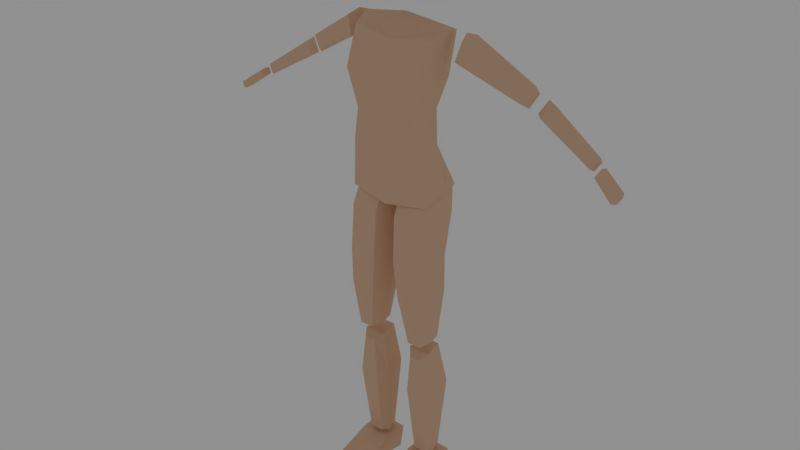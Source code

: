 # Source: human01.blend  (saved by Blender 2.79.0; exported with 4.5.12 LTS)
import bpy
from mathutils import Matrix  # noqa: F401  (used for matrix-valued properties, if any)

bpy.ops.wm.read_factory_settings(use_empty=True)
scene = bpy.context.scene
scene.name = 'Scene'

# ---- collections
col_collection_1 = bpy.data.collections.new('Collection 1'); scene.collection.children.link(col_collection_1)

# ---- materials (node trees are filled in below, after node groups)
mat_skin = bpy.data.materials.new('skin')
mat_skin.alpha_threshold = 0.0
mat_skin.roughness = 0.5

# ---- material node trees
mat_skin.use_nodes = True; mat_skin.node_tree.nodes.clear()
_N = mat_skin.node_tree.nodes; _L = mat_skin.node_tree.links
n0 = _N.new('ShaderNodeOutputMaterial'); n0.name = 'Material Output'; n0.location = (300, 300)
n1 = _N.new('ShaderNodeBsdfDiffuse'); n1.name = 'Diffuse BSDF'; n1.location = (10, 300)
n1.inputs[0].default_value = (0.8, 0.5358, 0.3583, 1.0)
_L.new(n1.outputs[0], n0.inputs[0])
n0.is_active_output = True

# ---- world
world_world = bpy.data.worlds.new('World'); scene.world = world_world
world_world.use_nodes = True; world_world.node_tree.nodes.clear()
_N = world_world.node_tree.nodes; _L = world_world.node_tree.links
n0 = _N.new('ShaderNodeOutputWorld'); n0.name = 'World Output'; n0.location = (300, 300)
n1 = _N.new('ShaderNodeBackground'); n1.name = 'Background'; n1.location = (10, 300)
n1.inputs[0].default_value = (0.281, 0.281, 0.281, 1.0)
_L.new(n1.outputs[0], n0.inputs[0])
n0.is_active_output = True
world_world.color = (0.05088, 0.05088, 0.05088)
world_world.use_sun_shadow = False
world_world.sun_shadow_jitter_overblur = 0.0
world_world.cycles.sampling_method = 'MANUAL'

# ---- meshes
me_plane = bpy.data.meshes.new('Plane')
me_plane.from_pydata([(0.1124, 0.109, 1.599), (0.09482, -0.1024, 1.366), (0.1388, -0.05673, 1.608), (0.09484, 0.0394, 1.365), (0.0, -0.1148, 1.33), (0.0, 0.03477, 1.328), (0.0, -0.06651, 1.592), (0.0, 0.07689, 1.605), (0.1162, -0.03384, 1.368), (0.1642, 0.02154, 1.628), (0.0, -0.03991, 1.302), (0.0, 0.01047, 1.656), (0.1065, 0.03041, 1.254), (0.1422, -0.07132, 1.085), (0.1205, -0.08976, 1.26), (0.1428, 0.07495, 1.119), (0.0, -0.09067, 1.067), (0.0, 0.07983, 1.091), (0.0, -0.1108, 1.248), (0.0, 0.05307, 1.253), (0.155, 0.02177, 1.114), (0.1314, -0.0189, 1.275), (0.0, 0.007759, 1.044), (0.0, -0.03433, 1.299), (0.125, 0.0893, 1.124), (0.1251, -0.0716, 0.5777), (0.1243, -0.04896, 1.132), (0.1251, 0.02263, 0.5794), (0.1374, -0.02652, 0.5791), (0.1441, 0.02353, 1.157), (0.06582, -0.02606, 0.5791), (0.07817, 0.0231, 0.5794), (0.01316, 0.02412, 1.158), (0.0345, 0.08991, 1.124), (0.07817, -0.07113, 0.5777), (0.03446, -0.04838, 1.132), (0.1154, -0.06079, 0.5162), (0.1154, 0.04185, 0.535), (0.134, -0.03567, 0.538), (0.05696, -0.03516, 0.5385), (0.07816, 0.04212, 0.5353), (0.07816, -0.06043, 0.5162), (0.1334, -0.001692, 0.1187), (0.1211, 0.04102, 0.1241), (0.1211, -0.03003, 0.1263), (0.06185, -0.001228, 0.1187), (0.07419, 0.04149, 0.1241), (0.07419, -0.02956, 0.1263), (0.133, 0.06938, 0.3805), (0.06751, 0.06997, 0.3805), (0.05027, -0.01343, 0.384), (0.1503, -0.01401, 0.384), (0.06751, -0.0621, 0.3823), (0.133, -0.06268, 0.3822), (0.04284, 0.04546, 1.746), (0.0427, -0.07997, 1.746), (0.0, -0.07947, 1.746), (0.0, 0.04533, 1.746), (0.05388, -0.01639, 1.737), (0.0, -0.01675, 1.723), (0.04326, 0.03991, 1.943), (0.0, 0.03987, 1.942), (0.0, -0.07664, 1.942), (0.04317, -0.07697, 1.942), (0.05226, -0.01857, 1.953), (0.0, -0.01849, 1.967), (0.0978, -0.01801, 1.844), (0.06592, -0.1124, 1.842), (0.06612, 0.07648, 1.843), (0.0, 0.08745, 1.842), (0.0, -0.123, 1.841), (0.2083, 0.07991, 1.608), (0.198, -0.01454, 1.547), (0.216, -0.005816, 1.608), (0.1901, 0.07026, 1.546), (0.1859, 0.02255, 1.554), (0.2036, 0.03331, 1.624), (0.4036, 0.06914, 1.432), (0.3834, 0.08972, 1.455), (0.4335, 0.07589, 1.482), (0.4068, 0.0953, 1.493), (0.3857, 0.03926, 1.454), (0.409, 0.04443, 1.492), (0.4283, 0.08082, 1.421), (0.4481, 0.09742, 1.414), (0.4569, 0.0898, 1.467), (0.4693, 0.1043, 1.448), (0.4483, 0.06102, 1.415), (0.4694, 0.0675, 1.449), (0.6317, 0.06373, 1.305), (0.6225, 0.08096, 1.313), (0.651, 0.0701, 1.336), (0.6382, 0.08636, 1.338), (0.6226, 0.0519, 1.313), (0.6383, 0.05685, 1.338), (0.1332, 0.04473, 0.8767), (0.1376, 0.03977, 0.7498), (0.1376, -0.0941, 0.7471), (0.1332, -0.1015, 0.875), (0.1602, -0.03017, 0.7542), (0.1578, -0.0341, 0.8869), (0.04002, 0.04546, 0.8767), (0.05184, 0.04043, 0.7499), (0.05184, -0.09344, 0.7472), (0.04002, -0.1008, 0.875), (0.02926, -0.02951, 0.7542), (0.01549, -0.03341, 0.8869), (0.6464, 0.05218, 1.304), (0.6514, 0.0721, 1.302), (0.6591, 0.05664, 1.324), (0.6615, 0.07568, 1.319), (0.6516, 0.0303, 1.303), (0.6616, 0.03373, 1.319), (0.727, 0.03119, 1.244), (0.7206, 0.0578, 1.251), (0.7411, 0.03569, 1.267), (0.7316, 0.06132, 1.269), (0.7208, 0.008823, 1.251), (0.7319, 0.01235, 1.269), (0.1291, -0.09316, 1.031), (0.1582, -0.001536, 1.039), (0.03726, -0.09252, 1.031), (0.00813, -0.0008491, 1.039), (0.1291, 0.08203, 1.023), (0.03726, 0.08267, 1.023), (0.1551, -0.02908, 0.107), (0.1365, -0.03067, 0.01964), (0.04739, -0.02879, 0.106), (0.06596, -0.03038, 0.01865), (0.1552, -0.2141, 0.04809), (0.1366, -0.2002, 0.006819), (0.0475, -0.2141, 0.04762), (0.06606, -0.2002, 0.006356), (0.1549, 0.05734, 0.1073), (0.1364, 0.06469, 0.006503), (0.04728, 0.05763, 0.1063), (0.06584, 0.06498, 0.005506), (0.0, 0.05583, 1.466), (0.1123, 0.07421, 1.464), (0.1238, -0.116, 1.49), (0.0, -0.1228, 1.489), (0.1418, -0.006153, 1.483)], [], [(5, 19, 23, 10), (11, 9, 0, 7), (138, 137, 7, 0), (140, 139, 2, 6), (141, 138, 0, 9), (139, 141, 9, 2), (6, 2, 9, 11), (3, 12, 19, 5), (22, 17, 15, 20), (8, 21, 12, 3), (15, 17, 19, 12), (16, 13, 14, 18), (20, 15, 12, 21), (13, 20, 21, 14), (1, 14, 21, 8), (16, 22, 20, 13), (120, 123, 24, 29), (119, 120, 29, 26), (122, 32, 33, 124), (121, 35, 32, 122), (25, 34, 30, 28), (123, 124, 33, 24), (28, 30, 31, 27), (29, 32, 35, 26), (97, 103, 34, 25), (24, 33, 32, 29), (36, 38, 39, 41), (38, 37, 40, 39), (44, 47, 45, 42), (42, 45, 46, 43), (49, 48, 43, 46), (50, 49, 46, 45), (48, 51, 42, 43), (53, 52, 47, 44), (52, 50, 45, 47), (51, 53, 44, 42), (38, 36, 53, 51), (41, 39, 50, 52), (36, 41, 52, 53), (37, 38, 51, 48), (39, 40, 49, 50), (40, 37, 48, 49), (59, 57, 54, 58), (56, 59, 58, 55), (65, 64, 60, 61), (62, 63, 64, 65), (67, 66, 64, 63), (66, 68, 60, 64), (68, 69, 61, 60), (70, 67, 63, 62), (56, 55, 67, 70), (54, 57, 69, 68), (58, 54, 68, 66), (55, 58, 66, 67), (75, 76, 71, 74), (72, 73, 76, 75), (77, 78, 80, 79), (81, 77, 79, 82), (75, 74, 78, 77), (76, 73, 82, 79), (73, 72, 81, 82), (71, 76, 79, 80), (72, 75, 77, 81), (74, 71, 80, 78), (83, 85, 86, 84), (87, 88, 85, 83), (89, 90, 92, 91), (93, 89, 91, 94), (84, 86, 92, 90), (83, 84, 90, 89), (85, 88, 94, 91), (88, 87, 93, 94), (86, 85, 91, 92), (87, 83, 89, 93), (119, 121, 104, 98), (98, 104, 103, 97), (27, 31, 102, 96), (96, 102, 101, 95), (34, 103, 105, 30), (103, 104, 106, 105), (30, 105, 102, 31), (105, 106, 101, 102), (25, 28, 99, 97), (97, 99, 100, 98), (28, 27, 96, 99), (99, 96, 95, 100), (107, 109, 110, 108), (111, 112, 109, 107), (113, 114, 116, 115), (117, 113, 115, 118), (109, 112, 118, 115), (112, 111, 117, 118), (110, 109, 115, 116), (111, 107, 113, 117), (108, 110, 116, 114), (107, 108, 114, 113), (26, 35, 121, 119), (95, 101, 124, 123), (104, 121, 122, 106), (106, 122, 124, 101), (98, 100, 120, 119), (100, 95, 123, 120), (127, 125, 133, 135), (129, 131, 132, 130), (125, 127, 131, 129), (126, 125, 129, 130), (128, 126, 130, 132), (127, 128, 132, 131), (133, 134, 136, 135), (125, 126, 134, 133), (126, 128, 136, 134), (128, 127, 135, 136), (1, 8, 141, 139), (8, 3, 138, 141), (4, 1, 139, 140), (3, 5, 137, 138), (10, 23, 18, 4), (4, 18, 14, 1)])
me_plane.materials.append(mat_skin)
me_plane.use_remesh_preserve_volume = False
me_plane.use_remesh_preserve_attributes = False
me_plane.use_mirror_vertex_groups = False
me_plane.update()
arm_metarig = bpy.data.armatures.new('metarig')  # bones are not reproduced

# ---- objects
ob_metarig = bpy.data.objects.new('metarig', arm_metarig)
ob_plane = bpy.data.objects.new('Plane', me_plane)

# ---- transforms, parenting, visibility, modifiers, constraints
ob_metarig.location = (0.0, 0.0, 0.0)
ob_metarig.show_in_front = True
ob_metarig.lineart.crease_threshold = 0.0
ob_plane.parent = ob_metarig
ob_plane.location = (0.0, 0.0, 0.0)
ob_plane.hide_select = True
ob_plane.lineart.crease_threshold = 0.0
_vg = ob_plane.vertex_groups.new(name='spine')
for _i, _w in zip([4, 12, 13, 14, 15, 16, 17, 18, 19, 20, 21, 22, 24, 26, 29, 32, 33, 35, 101, 122, 123, 124], [0.01678, 0.08021, 0.5155, 0.09149, 0.5209, 0.7757, 0.9268, 0.1447, 0.03297, 0.4947, 0.06547, 0.9241, 0.3047, 0.1093, 0.2377, 0.8144, 0.58, 0.2723, 0.01842, 0.1584, 0.1056, 0.6353]): _vg.add([_i], _w, 'REPLACE')
_vg = ob_plane.vertex_groups.new(name='spine.001')
for _i, _w in zip([1, 3, 4, 5, 8, 10, 12, 13, 14, 15, 16, 17, 18, 19, 20, 21, 22, 23, 139, 140, 141], [0.1469, 0.108, 0.1711, 0.07592, 0.1519, 0.1227, 0.7797, 0.3841, 0.7002, 0.3952, 0.1717, 0.06413, 0.6342, 0.8827, 0.411, 0.7191, 0.06067, 0.1082, 0.01579, 0.01852, 0.003245]): _vg.add([_i], _w, 'REPLACE')
_vg = ob_plane.vertex_groups.new(name='spine.002')
for _i, _w in zip([1, 2, 3, 4, 5, 6, 8, 10, 12, 13, 14, 15, 16, 18, 19, 20, 21, 23, 137, 138, 139, 140, 141], [0.6624, 0.03318, 0.6915, 0.7362, 0.8855, 0.1128, 0.6519, 0.8425, 0.1132, 0.08353, 0.1717, 0.06871, 0.04233, 0.1998, 0.07274, 0.07732, 0.1722, 0.8618, 0.04522, 0.1331, 0.2471, 0.5846, 0.143]): _vg.add([_i], _w, 'REPLACE')
_vg = ob_plane.vertex_groups.new(name='spine.003')
for _i, _w in zip([0, 1, 2, 3, 4, 5, 6, 7, 8, 11, 14, 21, 137, 138, 139, 140, 141], [0.2181, 0.1377, 0.1755, 0.1643, 0.05316, 0.01538, 0.7881, 0.901, 0.1465, 0.9999, 0.01042, 0.02133, 0.9314, 0.7118, 0.5716, 0.3374, 0.6556]): _vg.add([_i], _w, 'REPLACE')
_vg = ob_plane.vertex_groups.new(name='spine.004')
_vg = ob_plane.vertex_groups.new(name='spine.005')
for _i, _w in zip([54, 55, 56, 57, 58, 59, 66, 67, 68, 69, 70], [0.2912, 0.21, 0.2213, 0.2993, 0.7421, 0.9941, 0.07609, 0.04325, 0.05372, 0.06629, 0.05185]): _vg.add([_i], _w, 'REPLACE')
_vg = ob_plane.vertex_groups.new(name='spine.006')
for _i, _w in zip([54, 55, 56, 57, 58, 59, 60, 61, 62, 63, 64, 65, 66, 67, 68, 69, 70], [0.5939, 0.7876, 0.7815, 0.3707, 0.2412, 0.01427, 0.9809, 0.98, 0.9914, 0.9895, 0.9914, 0.9994, 0.9183, 0.9521, 0.915, 0.8782, 0.9481]): _vg.add([_i], _w, 'REPLACE')
_vg = ob_plane.vertex_groups.new(name='shoulder.L')
for _i, _w in zip([0, 1, 2, 6, 7, 8, 9, 138, 139, 140, 141], [0.7635, 0.01424, 0.7769, 0.09089, 0.09183, 0.01744, 0.9777, 0.132, 0.1442, 0.02515, 0.1718]): _vg.add([_i], _w, 'REPLACE')
_vg = ob_plane.vertex_groups.new(name='upper_arm.L')
_vg.add([71, 72, 73, 74, 75, 76, 77, 78, 79, 80, 81, 82], 1.0, 'REPLACE')
_vg = ob_plane.vertex_groups.new(name='forearm.L')
for _i, _w in zip([83, 84, 85, 86, 87, 88, 89, 90, 91, 92, 93, 94, 107, 108, 109, 110, 111, 112], [1.0, 1.0, 1.0, 1.0, 1.0, 1.0, 1.0, 1.0, 1.0, 1.0, 1.0, 1.0, 0.8907, 0.6009, 0.8124, 0.3872, 0.198, 0.1802]): _vg.add([_i], _w, 'REPLACE')
_vg = ob_plane.vertex_groups.new(name='hand.L')
for _i, _w in zip([107, 108, 109, 110, 111, 112, 113, 114, 115, 116, 117, 118], [0.1093, 0.3991, 0.1876, 0.6128, 0.802, 0.8198, 1.009, 0.9789, 0.9975, 0.9766, 0.9968, 1.002]): _vg.add([_i], _w, 'REPLACE')
_vg = ob_plane.vertex_groups.new(name='shoulder.R')
_vg = ob_plane.vertex_groups.new(name='upper_arm.R')
_vg = ob_plane.vertex_groups.new(name='forearm.R')
_vg = ob_plane.vertex_groups.new(name='hand.R')
_vg = ob_plane.vertex_groups.new(name='breast.L')
for _i, _w in zip([0, 1, 2, 3, 4, 5, 6, 7, 8, 10, 137, 138, 139, 140, 141], [0.1505, 0.6041, 0.08364, 0.7096, 0.2014, 0.04092, 0.05755, 0.003035, 0.7591, 0.1228, 0.0806, 0.9656, 0.9346, 0.2619, 0.9736]): _vg.add([_i], _w, 'REPLACE')
_vg = ob_plane.vertex_groups.new(name='breast.R')
_vg = ob_plane.vertex_groups.new(name='pelvis.L')
for _i, _w in zip([24, 26, 29, 32, 33, 35, 101, 106, 119, 120, 121, 122, 123, 124], [0.4166, 0.8373, 0.5803, 0.2207, 0.4605, 0.7439, 0.05133, 0.07487, 0.1565, 0.05614, 0.333, 0.8989, 0.1414, 0.8119]): _vg.add([_i], _w, 'REPLACE')
_vg = ob_plane.vertex_groups.new(name='pelvis.R')
for _i, _w in zip([4, 12, 13, 14, 15, 16, 17, 18, 20, 21, 22], [0.008977, 0.02504, 0.3888, 0.06898, 0.2096, 0.7369, 0.09361, 0.1331, 0.2784, 0.02686, 0.7726]): _vg.add([_i], _w, 'REPLACE')
_vg = ob_plane.vertex_groups.new(name='thigh.L')
for _i, _w in zip([24, 25, 26, 27, 28, 29, 30, 31, 32, 33, 34, 35, 95, 96, 97, 98, 99, 100, 101, 102, 103, 104, 105, 106, 119, 120, 121, 122, 123, 124], [0.6953, 1.0, 0.8907, 1.0, 1.0, 0.7623, 1.0, 0.9999, 0.1856, 0.42, 1.0, 0.7277, 0.9943, 0.9997, 0.9999, 0.9995, 0.9999, 0.9985, 0.9658, 0.9982, 0.9999, 0.9995, 0.9988, 0.9862, 0.9908, 0.9772, 0.9791, 0.8416, 0.8944, 0.3647]): _vg.add([_i], _w, 'REPLACE')
_vg = ob_plane.vertex_groups.new(name='shin.L')
for _i, _w in zip([36, 37, 38, 39, 40, 41, 42, 43, 44, 45, 46, 47, 48, 49, 50, 51, 52, 53, 127, 133, 134, 135, 136], [1.0, 1.0, 1.0, 1.0, 1.0, 1.0, 1.0, 1.0, 1.0, 1.0, 1.0, 1.0, 1.0, 1.0, 1.0, 1.0, 1.0, 1.0, 0.05552, 0.1222, 0.3338, 0.7121, 0.1954]): _vg.add([_i], _w, 'REPLACE')
_vg = ob_plane.vertex_groups.new(name='foot.L')
for _i, _w in zip([125, 126, 127, 128, 129, 130, 131, 132, 133, 134, 135, 136], [0.9842, 0.9835, 0.9445, 0.986, 0.9956, 0.9952, 0.9932, 0.9951, 0.8778, 0.6662, 0.2879, 0.8046]): _vg.add([_i], _w, 'REPLACE')
_vg = ob_plane.vertex_groups.new(name='toe.L')
for _i, _w in zip([125, 126, 127, 129, 130, 131, 132], [0.008583, 0.003302, 0.002643, 0.9225, 0.919, 0.9336, 0.9459]): _vg.add([_i], _w, 'REPLACE')
_vg = ob_plane.vertex_groups.new(name='heel.02.L')
for _i, _w in zip([126, 128, 133, 134, 135, 136], [0.03537, 0.0223, 0.127, 0.9258, 0.1019, 0.9512]): _vg.add([_i], _w, 'REPLACE')
_vg = ob_plane.vertex_groups.new(name='thigh.R')
_vg = ob_plane.vertex_groups.new(name='shin.R')
_vg = ob_plane.vertex_groups.new(name='foot.R')
_vg = ob_plane.vertex_groups.new(name='toe.R')
_vg = ob_plane.vertex_groups.new(name='heel.02.R')
_vg = ob_plane.vertex_groups.new(name='Bone')
for _i, _w in zip([54, 55, 56, 57, 58, 59, 66, 67, 68, 69, 70], [0.4061, 0.2124, 0.2185, 0.6293, 0.7588, 0.9679, 0.08172, 0.04574, 0.085, 0.1218, 0.05195]): _vg.add([_i], _w, 'REPLACE')
_m = ob_plane.modifiers.new('Mirror', 'MIRROR')
_m.use_clip = True
_m = ob_plane.modifiers.new('Armature', 'ARMATURE')
_m.object = ob_metarig

# ---- collection membership
col_collection_1.objects.link(ob_metarig)
col_collection_1.objects.link(ob_plane)

# ---- scene / render settings (as saved in the file)
scene.frame_start = 0; scene.frame_end = 40; scene.frame_set(15)
scene.render.engine = 'CYCLES'
scene.render.resolution_percentage = 50
scene.render.dither_intensity = 0.0
scene.cycles.use_denoising = False
scene.cycles.samples = 128
scene.cycles.sampling_pattern = 'TABULATED_SOBOL'
scene.cycles.use_adaptive_sampling = False
scene.cycles.use_light_tree = False
scene.cycles.blur_glossy = 0.0
scene.cycles.sample_clamp_indirect = 0.0
scene.view_settings.view_transform = 'Standard'
bpy.context.view_layer.update()

# ---- added for rendering (the .blend has no active camera): camera
cam_auto = bpy.data.cameras.new('AutoCamera')
cam_auto.lens = 50.0
cam_auto.sensor_width = 36.0
cam_auto.clip_end = 1000.0
ob_auto_camera = bpy.data.objects.new('AutoCamera', cam_auto)
scene.collection.objects.link(ob_auto_camera)
ob_auto_camera.location = (2.01509, -2.43665, 2.57611)
ob_auto_camera.rotation_euler = (1.09748, -7.21219e-08, 0.694738)
scene.camera = ob_auto_camera
bpy.context.view_layer.update()
